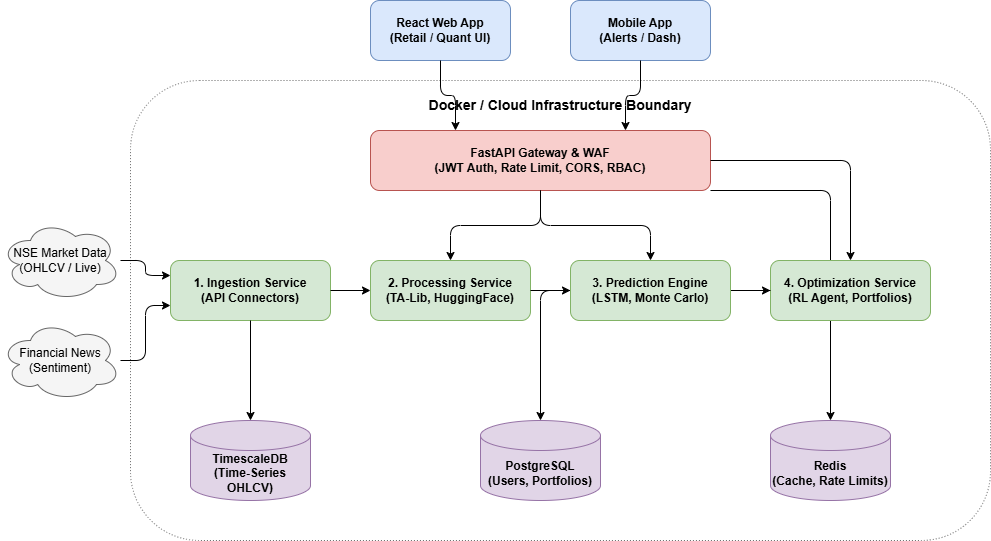

The diagram above was exported from draw.io. Its source (the exported page's mxGraphModel, read from the mxfile embedded in the PNG):
<mxGraphModel dx="1123" dy="644" grid="1" gridSize="10" guides="1" tooltips="1" connect="1" arrows="1" fold="1" page="1" pageScale="1" pageWidth="850" pageHeight="1100" math="0" shadow="0">
  <root>
    <mxCell id="0" />
    <mxCell id="1" parent="0" />
    <mxCell id="yp85hgGKg0rAsr8MP0EV-26" edge="1" parent="1" source="yp85hgGKg0rAsr8MP0EV-6" style="edgeStyle=orthogonalEdgeStyle;rounded=1;orthogonalLoop=1;jettySize=auto;html=1;entryX=0.5;entryY=0;entryDx=0;entryDy=0;entryPerimeter=0;" target="yp85hgGKg0rAsr8MP0EV-13">
      <mxGeometry relative="1" as="geometry">
        <Array as="points">
          <mxPoint x="840" y="210" />
        </Array>
      </mxGeometry>
    </mxCell>
    <mxCell id="yp85hgGKg0rAsr8MP0EV-1" parent="1" style="rounded=1;whiteSpace=wrap;html=1;dashed=1;dashPattern=1 2;fillColor=none;strokeColor=#666666;verticalAlign=top;fontStyle=1;fontSize=14;spacingTop=10;" value="&lt;span style=&quot;background-color: light-dark(#ffffff, var(--ge-dark-color, #121212));&quot;&gt;Docker / Cloud Infrastructure Boundary&lt;/span&gt;" vertex="1">
      <mxGeometry height="460" width="860" x="140" y="100" as="geometry" />
    </mxCell>
    <mxCell id="yp85hgGKg0rAsr8MP0EV-2" parent="1" style="ellipse;shape=cloud;whiteSpace=wrap;html=1;fillColor=#f5f5f5;strokeColor=#666666;" value="NSE Market Data&#10;(OHLCV / Live)" vertex="1">
      <mxGeometry height="80" width="120" x="10" y="240" as="geometry" />
    </mxCell>
    <mxCell id="yp85hgGKg0rAsr8MP0EV-3" parent="1" style="ellipse;shape=cloud;whiteSpace=wrap;html=1;fillColor=#f5f5f5;strokeColor=#666666;" value="Financial News&#10;(Sentiment)" vertex="1">
      <mxGeometry height="80" width="120" x="10" y="340" as="geometry" />
    </mxCell>
    <mxCell id="yp85hgGKg0rAsr8MP0EV-4" parent="1" style="rounded=1;whiteSpace=wrap;html=1;fillColor=#dae8fc;strokeColor=#6c8ebf;fontStyle=1;" value="React Web App&#10;(Retail / Quant UI)" vertex="1">
      <mxGeometry height="60" width="140" x="380" y="20" as="geometry" />
    </mxCell>
    <mxCell id="yp85hgGKg0rAsr8MP0EV-5" parent="1" style="rounded=1;whiteSpace=wrap;html=1;fillColor=#dae8fc;strokeColor=#6c8ebf;fontStyle=1;" value="Mobile App&#10;(Alerts / Dash)" vertex="1">
      <mxGeometry height="60" width="140" x="580" y="20" as="geometry" />
    </mxCell>
    <mxCell id="yp85hgGKg0rAsr8MP0EV-6" parent="1" style="rounded=1;whiteSpace=wrap;html=1;fillColor=#f8cecc;strokeColor=#b85450;fontStyle=1;" value="FastAPI Gateway &amp; WAF&#10;(JWT Auth, Rate Limit, CORS, RBAC)" vertex="1">
      <mxGeometry height="60" width="340" x="380" y="150" as="geometry" />
    </mxCell>
    <mxCell id="yp85hgGKg0rAsr8MP0EV-7" parent="1" style="rounded=1;whiteSpace=wrap;html=1;fillColor=#d5e8d4;strokeColor=#82b366;fontStyle=1;" value="1. Ingestion Service&#10;(API Connectors)" vertex="1">
      <mxGeometry height="60" width="160" x="180" y="280" as="geometry" />
    </mxCell>
    <mxCell id="yp85hgGKg0rAsr8MP0EV-8" parent="1" style="rounded=1;whiteSpace=wrap;html=1;fillColor=#d5e8d4;strokeColor=#82b366;fontStyle=1;" value="2. Processing Service&#10;(TA-Lib, HuggingFace)" vertex="1">
      <mxGeometry height="60" width="160" x="380" y="280" as="geometry" />
    </mxCell>
    <mxCell id="yp85hgGKg0rAsr8MP0EV-10" parent="1" style="rounded=1;whiteSpace=wrap;html=1;fillColor=#d5e8d4;strokeColor=#82b366;fontStyle=1;" value="4. Optimization Service&#10;(RL Agent, Portfolios)" vertex="1">
      <mxGeometry height="60" width="160" x="780" y="280" as="geometry" />
    </mxCell>
    <mxCell id="yp85hgGKg0rAsr8MP0EV-11" parent="1" style="shape=cylinder3;whiteSpace=wrap;html=1;boundedLbl=1;backgroundOutline=1;size=15;fillColor=#e1d5e7;strokeColor=#9673a6;fontStyle=1;" value="TimescaleDB&#10;(Time-Series OHLCV)" vertex="1">
      <mxGeometry height="80" width="120" x="200" y="440" as="geometry" />
    </mxCell>
    <mxCell id="yp85hgGKg0rAsr8MP0EV-12" parent="1" style="shape=cylinder3;whiteSpace=wrap;html=1;boundedLbl=1;backgroundOutline=1;size=15;fillColor=#e1d5e7;strokeColor=#9673a6;fontStyle=1;" value="PostgreSQL&#10;(Users, Portfolios)" vertex="1">
      <mxGeometry height="80" width="120" x="490" y="440" as="geometry" />
    </mxCell>
    <mxCell id="yp85hgGKg0rAsr8MP0EV-13" parent="1" style="shape=cylinder3;whiteSpace=wrap;html=1;boundedLbl=1;backgroundOutline=1;size=15;fillColor=#e1d5e7;strokeColor=#9673a6;fontStyle=1;" value="Redis&#10;(Cache, Rate Limits)" vertex="1">
      <mxGeometry height="80" width="120" x="780" y="440" as="geometry" />
    </mxCell>
    <mxCell id="yp85hgGKg0rAsr8MP0EV-14" edge="1" parent="1" source="yp85hgGKg0rAsr8MP0EV-2" style="edgeStyle=orthogonalEdgeStyle;rounded=1;orthogonalLoop=1;jettySize=auto;html=1;entryX=0;entryY=0.25;entryDx=0;entryDy=0;" target="yp85hgGKg0rAsr8MP0EV-7">
      <mxGeometry relative="1" as="geometry" />
    </mxCell>
    <mxCell id="yp85hgGKg0rAsr8MP0EV-15" edge="1" parent="1" source="yp85hgGKg0rAsr8MP0EV-3" style="edgeStyle=orthogonalEdgeStyle;rounded=1;orthogonalLoop=1;jettySize=auto;html=1;entryX=0;entryY=0.75;entryDx=0;entryDy=0;" target="yp85hgGKg0rAsr8MP0EV-7">
      <mxGeometry relative="1" as="geometry" />
    </mxCell>
    <mxCell id="yp85hgGKg0rAsr8MP0EV-16" edge="1" parent="1" source="yp85hgGKg0rAsr8MP0EV-4" style="edgeStyle=orthogonalEdgeStyle;rounded=1;orthogonalLoop=1;jettySize=auto;html=1;entryX=0.25;entryY=0;entryDx=0;entryDy=0;" target="yp85hgGKg0rAsr8MP0EV-6">
      <mxGeometry relative="1" as="geometry" />
    </mxCell>
    <mxCell id="yp85hgGKg0rAsr8MP0EV-17" edge="1" parent="1" source="yp85hgGKg0rAsr8MP0EV-5" style="edgeStyle=orthogonalEdgeStyle;rounded=1;orthogonalLoop=1;jettySize=auto;html=1;entryX=0.75;entryY=0;entryDx=0;entryDy=0;" target="yp85hgGKg0rAsr8MP0EV-6">
      <mxGeometry relative="1" as="geometry" />
    </mxCell>
    <mxCell id="yp85hgGKg0rAsr8MP0EV-18" edge="1" parent="1" source="yp85hgGKg0rAsr8MP0EV-6" style="edgeStyle=orthogonalEdgeStyle;rounded=1;orthogonalLoop=1;jettySize=auto;html=1;entryX=0.5;entryY=0;entryDx=0;entryDy=0;" target="yp85hgGKg0rAsr8MP0EV-8">
      <mxGeometry relative="1" as="geometry" />
    </mxCell>
    <mxCell id="yp85hgGKg0rAsr8MP0EV-19" edge="1" parent="1" source="yp85hgGKg0rAsr8MP0EV-6" style="edgeStyle=orthogonalEdgeStyle;rounded=1;orthogonalLoop=1;jettySize=auto;html=1;entryX=0.5;entryY=0;entryDx=0;entryDy=0;" target="yp85hgGKg0rAsr8MP0EV-9">
      <mxGeometry relative="1" as="geometry" />
    </mxCell>
    <mxCell id="yp85hgGKg0rAsr8MP0EV-20" edge="1" parent="1" source="yp85hgGKg0rAsr8MP0EV-6" style="edgeStyle=orthogonalEdgeStyle;rounded=1;orthogonalLoop=1;jettySize=auto;html=1;entryX=0.5;entryY=0;entryDx=0;entryDy=0;" target="yp85hgGKg0rAsr8MP0EV-10">
      <mxGeometry relative="1" as="geometry" />
    </mxCell>
    <mxCell id="yp85hgGKg0rAsr8MP0EV-21" edge="1" parent="1" source="yp85hgGKg0rAsr8MP0EV-7" style="edgeStyle=orthogonalEdgeStyle;rounded=1;orthogonalLoop=1;jettySize=auto;html=1;" target="yp85hgGKg0rAsr8MP0EV-8">
      <mxGeometry relative="1" as="geometry" />
    </mxCell>
    <mxCell id="yp85hgGKg0rAsr8MP0EV-22" edge="1" parent="1" source="yp85hgGKg0rAsr8MP0EV-8" style="edgeStyle=orthogonalEdgeStyle;rounded=1;orthogonalLoop=1;jettySize=auto;html=1;" target="yp85hgGKg0rAsr8MP0EV-9">
      <mxGeometry relative="1" as="geometry" />
    </mxCell>
    <mxCell id="yp85hgGKg0rAsr8MP0EV-23" edge="1" parent="1" source="yp85hgGKg0rAsr8MP0EV-9" style="edgeStyle=orthogonalEdgeStyle;rounded=1;orthogonalLoop=1;jettySize=auto;html=1;" target="yp85hgGKg0rAsr8MP0EV-10">
      <mxGeometry relative="1" as="geometry" />
    </mxCell>
    <mxCell id="yp85hgGKg0rAsr8MP0EV-25" edge="1" parent="1" source="yp85hgGKg0rAsr8MP0EV-10" style="edgeStyle=orthogonalEdgeStyle;rounded=1;orthogonalLoop=1;jettySize=auto;html=1;entryX=0.5;entryY=0;entryDx=0;entryDy=0;entryPerimeter=0;" target="yp85hgGKg0rAsr8MP0EV-12">
      <mxGeometry relative="1" as="geometry" />
    </mxCell>
    <mxCell id="yp85hgGKg0rAsr8MP0EV-24" edge="1" parent="1" source="yp85hgGKg0rAsr8MP0EV-7" style="edgeStyle=orthogonalEdgeStyle;rounded=1;orthogonalLoop=1;jettySize=auto;html=1;entryX=0.5;entryY=0;entryDx=0;entryDy=0;entryPerimeter=0;" target="yp85hgGKg0rAsr8MP0EV-11">
      <mxGeometry relative="1" as="geometry" />
    </mxCell>
    <mxCell id="yp85hgGKg0rAsr8MP0EV-9" parent="1" style="rounded=1;whiteSpace=wrap;html=1;fillColor=#d5e8d4;strokeColor=#82b366;fontStyle=1;" value="3. Prediction Engine&#10;(LSTM, Monte Carlo)" vertex="1">
      <mxGeometry height="60" width="160" x="580" y="280" as="geometry" />
    </mxCell>
  </root>
</mxGraphModel>